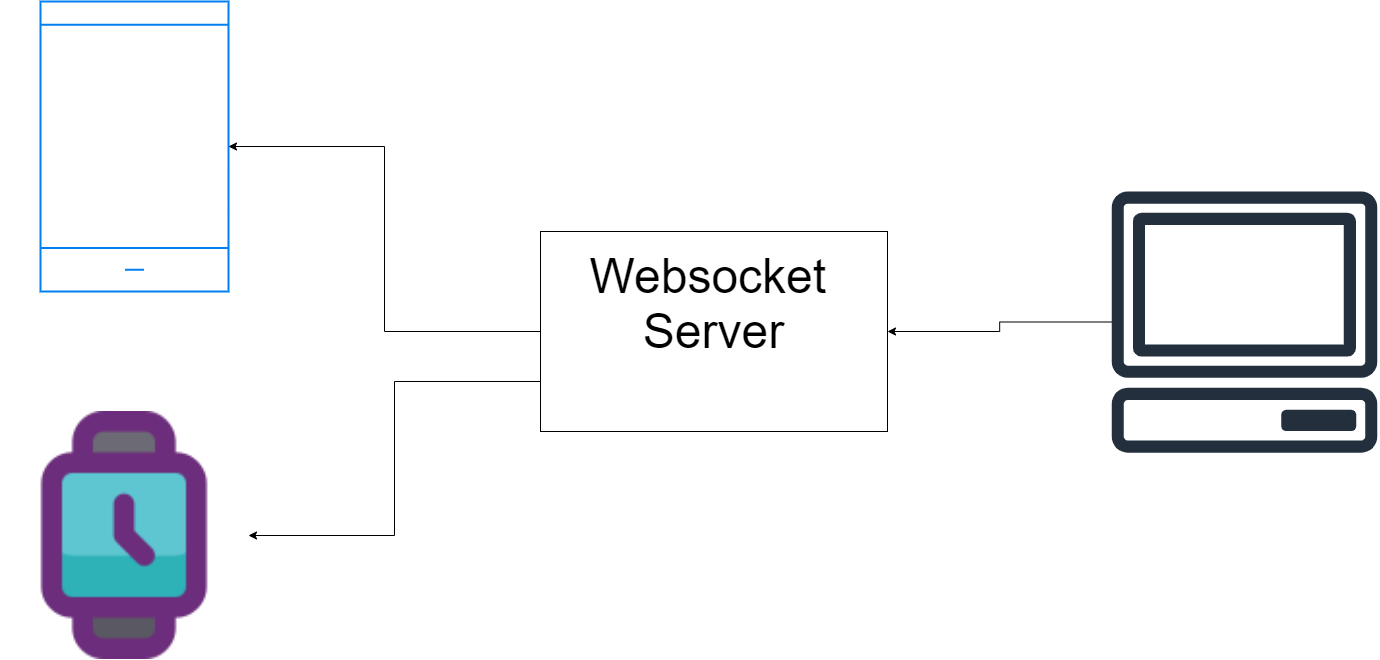

The diagram above was exported from draw.io. Its source (the exported page's mxGraphModel, read from the mxfile embedded in the PNG):
<mxGraphModel dx="1323" dy="717" grid="1" gridSize="10" guides="1" tooltips="1" connect="1" arrows="1" fold="1" page="1" pageScale="1.5" pageWidth="1169" pageHeight="826" background="none" math="0" shadow="0">
  <root>
    <mxCell id="0" style=";html=1;" />
    <mxCell id="1" style=";html=1;" parent="0" />
    <mxCell id="fSbFZL2Hjyka_sw3yEd4-1" value="" style="html=1;verticalLabelPosition=bottom;align=center;labelBackgroundColor=#ffffff;verticalAlign=top;strokeWidth=2;strokeColor=#0080F0;shadow=0;dashed=0;shape=mxgraph.ios7.icons.smartphone;" parent="1" vertex="1">
      <mxGeometry x="220" y="110" width="188" height="290" as="geometry" />
    </mxCell>
    <mxCell id="fSbFZL2Hjyka_sw3yEd4-2" value="" style="shape=image;html=1;verticalAlign=top;verticalLabelPosition=bottom;labelBackgroundColor=#ffffff;imageAspect=0;aspect=fixed;image=https://cdn4.iconfinder.com/data/icons/essentials-74/24/043_-_Smart_Watch-128.png" parent="1" vertex="1">
      <mxGeometry x="180" y="520" width="248" height="248" as="geometry" />
    </mxCell>
    <mxCell id="fSbFZL2Hjyka_sw3yEd4-7" style="edgeStyle=orthogonalEdgeStyle;rounded=0;orthogonalLoop=1;jettySize=auto;html=1;fontSize=48;" parent="1" source="fSbFZL2Hjyka_sw3yEd4-6" target="fSbFZL2Hjyka_sw3yEd4-1" edge="1">
      <mxGeometry relative="1" as="geometry" />
    </mxCell>
    <mxCell id="fSbFZL2Hjyka_sw3yEd4-8" style="edgeStyle=orthogonalEdgeStyle;rounded=0;orthogonalLoop=1;jettySize=auto;html=1;exitX=0;exitY=0.75;exitDx=0;exitDy=0;entryX=1;entryY=0.5;entryDx=0;entryDy=0;fontSize=48;" parent="1" source="fSbFZL2Hjyka_sw3yEd4-6" target="fSbFZL2Hjyka_sw3yEd4-2" edge="1">
      <mxGeometry relative="1" as="geometry" />
    </mxCell>
    <mxCell id="fSbFZL2Hjyka_sw3yEd4-6" value="Server" style="rounded=0;whiteSpace=wrap;html=1;fontSize=48;" parent="1" vertex="1">
      <mxGeometry x="720" y="340" width="347" height="200" as="geometry" />
    </mxCell>
    <mxCell id="fSbFZL2Hjyka_sw3yEd4-9" value="Websocket&amp;nbsp;" style="text;html=1;align=center;verticalAlign=middle;resizable=0;points=[];autosize=1;strokeColor=none;fillColor=none;fontSize=48;" parent="1" vertex="1">
      <mxGeometry x="758.5" y="350" width="270" height="70" as="geometry" />
    </mxCell>
    <mxCell id="fSbFZL2Hjyka_sw3yEd4-12" style="edgeStyle=orthogonalEdgeStyle;rounded=0;orthogonalLoop=1;jettySize=auto;html=1;entryX=1;entryY=0.5;entryDx=0;entryDy=0;fontSize=48;" parent="1" source="fSbFZL2Hjyka_sw3yEd4-11" target="fSbFZL2Hjyka_sw3yEd4-6" edge="1">
      <mxGeometry relative="1" as="geometry" />
    </mxCell>
    <mxCell id="fSbFZL2Hjyka_sw3yEd4-11" value="" style="sketch=0;outlineConnect=0;fontColor=#232F3E;gradientColor=none;fillColor=#232F3D;strokeColor=none;dashed=0;verticalLabelPosition=bottom;verticalAlign=top;align=center;html=1;fontSize=12;fontStyle=0;aspect=fixed;pointerEvents=1;shape=mxgraph.aws4.client;" parent="1" vertex="1">
      <mxGeometry x="1290" y="300" width="268" height="261.13" as="geometry" />
    </mxCell>
  </root>
</mxGraphModel>